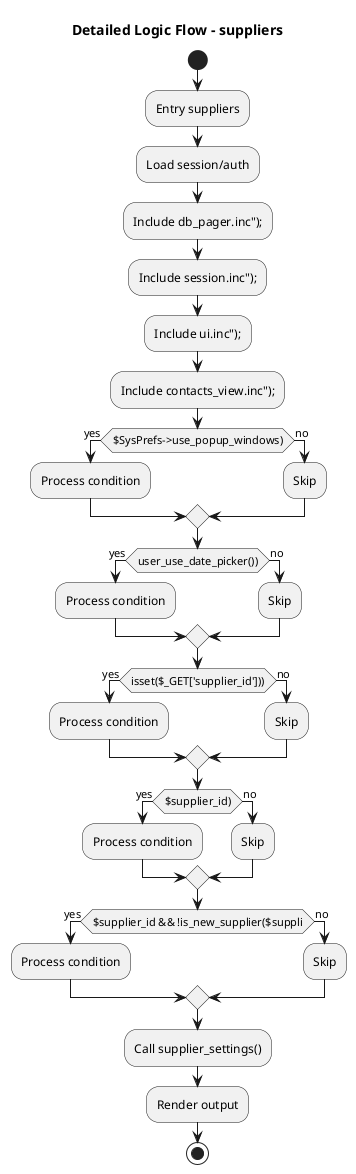

The diagram above was rendered by PlantUML. Its source (embedded in the PNG):
@startuml
title Detailed Logic Flow - suppliers
start
:Entry suppliers;
:Load session/auth;
:Include db_pager.inc");;
:Include session.inc");;
:Include ui.inc");;
:Include contacts_view.inc");;
if ($SysPrefs->use_popup_windows)) then (yes)
  :Process condition;
else (no)
  :Skip;
endif
if (user_use_date_picker())) then (yes)
  :Process condition;
else (no)
  :Skip;
endif
if (isset($_GET['supplier_id']))) then (yes)
  :Process condition;
else (no)
  :Skip;
endif
if ($supplier_id)) then (yes)
  :Process condition;
else (no)
  :Skip;
endif
if ($supplier_id && !is_new_supplier($suppli) then (yes)
  :Process condition;
else (no)
  :Skip;
endif
:Call supplier_settings();
:Render output;
stop
@enduml